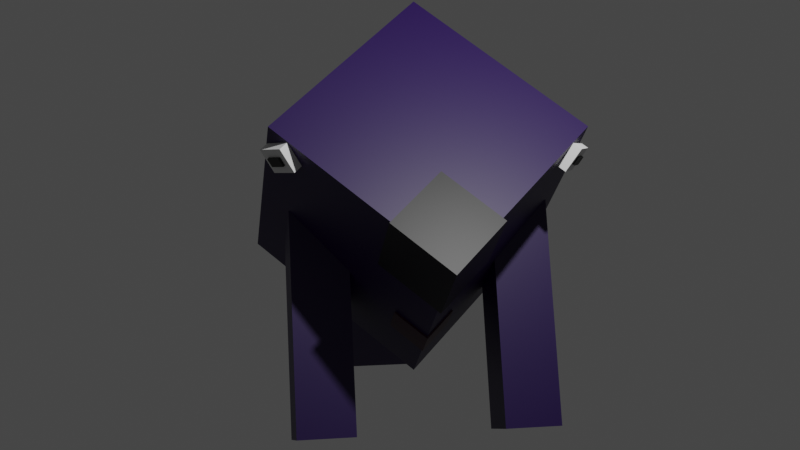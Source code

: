 # Source: vseyidni1a.blend  (saved by Blender 2.80.75; exported with 4.5.12 LTS)
import bpy
from mathutils import Matrix  # noqa: F401  (used for matrix-valued properties, if any)

bpy.ops.wm.read_factory_settings(use_empty=True)
scene = bpy.context.scene
scene.name = 'Scene'

# ---- collections
col_collection = bpy.data.collections.new('Collection'); scene.collection.children.link(col_collection)

# ---- materials (node trees are filled in below, after node groups)
mat_dark_blue = bpy.data.materials.new('dark blue')
mat_dark_blue.use_transparent_shadow = False
mat_black_003 = bpy.data.materials.new('black.003')
mat_black_003.use_transparent_shadow = False
mat_black = bpy.data.materials.new('black')
mat_black.use_transparent_shadow = False
mat_dark_pink = bpy.data.materials.new('dark pink')
mat_dark_pink.use_transparent_shadow = False

# ---- material node trees
mat_dark_blue.use_nodes = True; mat_dark_blue.node_tree.nodes.clear()
_N = mat_dark_blue.node_tree.nodes; _L = mat_dark_blue.node_tree.links
n0 = _N.new('ShaderNodeOutputMaterial'); n0.name = 'Material Output'; n0.location = (300, 300)
n1 = _N.new('ShaderNodeBsdfPrincipled'); n1.name = 'Principled BSDF'; n1.location = (10, 300)
n1.distribution = 'GGX'
n1.subsurface_method = 'BURLEY'
n1.inputs[0].default_value = (0.01196, 0.0, 0.05525, 1.0)
n1.inputs[3].default_value = 1.45
n1.inputs[27].default_value = (0.0, 0.0, 0.0, 1.0)
n1.inputs[28].default_value = 1.0
_L.new(n1.outputs[0], n0.inputs[0])
n0.is_active_output = True
mat_black_003.use_nodes = True; mat_black_003.node_tree.nodes.clear()
_N = mat_black_003.node_tree.nodes; _L = mat_black_003.node_tree.links
n0 = _N.new('ShaderNodeOutputMaterial'); n0.name = 'Material Output'; n0.location = (300, 300)
n1 = _N.new('ShaderNodeBsdfPrincipled'); n1.name = 'Principled BSDF'; n1.location = (10, 300)
n1.distribution = 'GGX'
n1.subsurface_method = 'BURLEY'
n1.inputs[0].default_value = (0.0, 0.0, 0.0, 1.0)
n1.inputs[3].default_value = 1.45
n1.inputs[27].default_value = (0.0, 0.0, 0.0, 1.0)
n1.inputs[28].default_value = 1.0
_L.new(n1.outputs[0], n0.inputs[0])
n0.is_active_output = True
mat_black.use_nodes = True; mat_black.node_tree.nodes.clear()
_N = mat_black.node_tree.nodes; _L = mat_black.node_tree.links
n0 = _N.new('ShaderNodeOutputMaterial'); n0.name = 'Material Output'; n0.location = (300, 300)
n1 = _N.new('ShaderNodeBsdfPrincipled'); n1.name = 'Principled BSDF'; n1.location = (10, 300)
n1.distribution = 'GGX'
n1.subsurface_method = 'BURLEY'
n1.inputs[0].default_value = (0.0, 0.0, 0.0, 1.0)
n1.inputs[3].default_value = 1.45
n1.inputs[27].default_value = (0.0, 0.0, 0.0, 1.0)
n1.inputs[28].default_value = 1.0
_L.new(n1.outputs[0], n0.inputs[0])
n0.is_active_output = True
mat_dark_pink.use_nodes = True; mat_dark_pink.node_tree.nodes.clear()
_N = mat_dark_pink.node_tree.nodes; _L = mat_dark_pink.node_tree.links
n0 = _N.new('ShaderNodeOutputMaterial'); n0.name = 'Material Output'; n0.location = (300, 300)
n1 = _N.new('ShaderNodeBsdfPrincipled'); n1.name = 'Principled BSDF'; n1.location = (10, 300)
n1.distribution = 'GGX'
n1.subsurface_method = 'BURLEY'
n1.inputs[0].default_value = (0.03611, 0.00161, 0.01732, 1.0)
n1.inputs[3].default_value = 1.45
n1.inputs[27].default_value = (0.0, 0.0, 0.0, 1.0)
n1.inputs[28].default_value = 1.0
_L.new(n1.outputs[0], n0.inputs[0])
n0.is_active_output = True

# ---- world
world_world = bpy.data.worlds.new('World'); scene.world = world_world
world_world.use_nodes = True; world_world.node_tree.nodes.clear()
_N = world_world.node_tree.nodes; _L = world_world.node_tree.links
n0 = _N.new('ShaderNodeOutputWorld'); n0.name = 'World Output'; n0.location = (300, 300)
n1 = _N.new('ShaderNodeBackground'); n1.name = 'Background'; n1.location = (10, 300)
n1.inputs[0].default_value = (0.05088, 0.05088, 0.05088, 1.0)
_L.new(n1.outputs[0], n0.inputs[0])
n0.is_active_output = True
world_world.color = (0.05088, 0.05088, 0.05088)
world_world.use_sun_shadow = False
world_world.sun_shadow_jitter_overblur = 0.0

# ---- cameras
cam_camera = bpy.data.cameras.new('Camera')
cam_camera.clip_end = 100.0
cam_camera.ortho_scale = 7.314

# ---- lights
light_light = bpy.data.lights.new('Light', 'POINT')
light_light.transmission_factor = 0.0
light_light.energy = 1000.0
light_light.shadow_soft_size = 0.1
light_light.shadow_maximum_resolution = 0.006
light_light.use_absolute_resolution = True

# ---- meshes
me_cube_008 = bpy.data.meshes.new('Cube.008')
me_cube_008.from_pydata([(-1.0, -1.0, -1.0), (-1.0, -1.0, 1.0), (-1.0, 1.0, -1.0), (-1.0, 1.0, 1.0), (1.0, -1.0, -1.0), (1.0, -1.0, 1.0), (1.0, 1.0, -1.0), (1.0, 1.0, 1.0)], [], [(0, 1, 3, 2), (2, 3, 7, 6), (6, 7, 5, 4), (4, 5, 1, 0), (2, 6, 4, 0), (7, 3, 1, 5)])
_uv = me_cube_008.uv_layers.new(name='UVMap')
_uv.uv.foreach_set('vector', [0.375, 0.0, 0.625, 0.0, 0.625, 0.25, 0.375, 0.25, 0.375, 0.25, 0.625, 0.25, 0.625, 0.5, 0.375, 0.5, 0.375, 0.5, 0.625, 0.5, 0.625, 0.75, 0.375, 0.75, 0.375, 0.75, 0.625, 0.75, 0.625, 1.0, 0.375, 1.0, 0.125, 0.5, 0.375, 0.5, 0.375, 0.75, 0.125, 0.75, 0.625, 0.5, 0.875, 0.5, 0.875, 0.75, 0.625, 0.75])
me_cube_008.use_remesh_preserve_volume = False
me_cube_008.use_remesh_preserve_attributes = False
me_cube_008.use_mirror_vertex_groups = False
me_cube_008.update()
me_cube_028 = bpy.data.meshes.new('Cube.028')
me_cube_028.from_pydata([(-1.0, -1.0, -1.0), (-1.0, -1.0, 1.0), (-1.0, 1.0, -1.0), (-1.0, 1.0, 1.0), (1.0, -1.0, -1.0), (1.0, -1.0, 1.0), (1.0, 1.0, -1.0), (1.0, 1.0, 1.0)], [], [(0, 1, 3, 2), (2, 3, 7, 6), (6, 7, 5, 4), (4, 5, 1, 0), (2, 6, 4, 0), (7, 3, 1, 5)])
_uv = me_cube_028.uv_layers.new(name='UVMap')
_uv.uv.foreach_set('vector', [0.375, 0.0, 0.625, 0.0, 0.625, 0.25, 0.375, 0.25, 0.375, 0.25, 0.625, 0.25, 0.625, 0.5, 0.375, 0.5, 0.375, 0.5, 0.625, 0.5, 0.625, 0.75, 0.375, 0.75, 0.375, 0.75, 0.625, 0.75, 0.625, 1.0, 0.375, 1.0, 0.125, 0.5, 0.375, 0.5, 0.375, 0.75, 0.125, 0.75, 0.625, 0.5, 0.875, 0.5, 0.875, 0.75, 0.625, 0.75])
me_cube_028.materials.append(mat_dark_blue)
me_cube_028.use_remesh_preserve_volume = False
me_cube_028.use_remesh_preserve_attributes = False
me_cube_028.use_mirror_vertex_groups = False
me_cube_028.update()
me_cube_002 = bpy.data.meshes.new('Cube.002')
me_cube_002.from_pydata([(-1.0, -1.0, -1.0), (-1.0, -1.0, 1.0), (-1.0, 1.0, -1.0), (-1.0, 1.0, 1.0), (1.0, -1.0, -1.0), (1.0, -1.0, 1.0), (1.0, 1.0, -1.0), (1.0, 1.0, 1.0)], [], [(0, 1, 3, 2), (2, 3, 7, 6), (6, 7, 5, 4), (4, 5, 1, 0), (2, 6, 4, 0), (7, 3, 1, 5)])
_uv = me_cube_002.uv_layers.new(name='UVMap')
_uv.uv.foreach_set('vector', [0.375, 0.0, 0.625, 0.0, 0.625, 0.25, 0.375, 0.25, 0.375, 0.25, 0.625, 0.25, 0.625, 0.5, 0.375, 0.5, 0.375, 0.5, 0.625, 0.5, 0.625, 0.75, 0.375, 0.75, 0.375, 0.75, 0.625, 0.75, 0.625, 1.0, 0.375, 1.0, 0.125, 0.5, 0.375, 0.5, 0.375, 0.75, 0.125, 0.75, 0.625, 0.5, 0.875, 0.5, 0.875, 0.75, 0.625, 0.75])
me_cube_002.use_remesh_preserve_volume = False
me_cube_002.use_remesh_preserve_attributes = False
me_cube_002.use_mirror_vertex_groups = False
me_cube_002.update()
me_cube_003 = bpy.data.meshes.new('Cube.003')
me_cube_003.from_pydata([(-1.0, -1.0, -1.0), (-1.0, -1.0, 1.0), (-1.0, 1.0, -1.0), (-1.0, 1.0, 1.0), (1.0, -1.0, -1.0), (1.0, -1.0, 1.0), (1.0, 1.0, -1.0), (1.0, 1.0, 1.0)], [], [(0, 1, 3, 2), (2, 3, 7, 6), (6, 7, 5, 4), (4, 5, 1, 0), (2, 6, 4, 0), (7, 3, 1, 5)])
_uv = me_cube_003.uv_layers.new(name='UVMap')
_uv.uv.foreach_set('vector', [0.375, 0.0, 0.625, 0.0, 0.625, 0.25, 0.375, 0.25, 0.375, 0.25, 0.625, 0.25, 0.625, 0.5, 0.375, 0.5, 0.375, 0.5, 0.625, 0.5, 0.625, 0.75, 0.375, 0.75, 0.375, 0.75, 0.625, 0.75, 0.625, 1.0, 0.375, 1.0, 0.125, 0.5, 0.375, 0.5, 0.375, 0.75, 0.125, 0.75, 0.625, 0.5, 0.875, 0.5, 0.875, 0.75, 0.625, 0.75])
me_cube_003.materials.append(mat_black_003)
me_cube_003.use_remesh_preserve_volume = False
me_cube_003.use_remesh_preserve_attributes = False
me_cube_003.use_mirror_vertex_groups = False
me_cube_003.update()
me_cube_001 = bpy.data.meshes.new('Cube.001')
me_cube_001.from_pydata([(-1.0, -1.0, -1.0), (-1.0, -1.0, 1.0), (-1.0, 1.0, -1.0), (-1.0, 1.0, 1.0), (1.0, -1.0, -1.0), (1.0, -1.0, 1.0), (1.0, 1.0, -1.0), (1.0, 1.0, 1.0)], [], [(0, 1, 3, 2), (2, 3, 7, 6), (6, 7, 5, 4), (4, 5, 1, 0), (2, 6, 4, 0), (7, 3, 1, 5)])
_uv = me_cube_001.uv_layers.new(name='UVMap')
_uv.uv.foreach_set('vector', [0.375, 0.0, 0.625, 0.0, 0.625, 0.25, 0.375, 0.25, 0.375, 0.25, 0.625, 0.25, 0.625, 0.5, 0.375, 0.5, 0.375, 0.5, 0.625, 0.5, 0.625, 0.75, 0.375, 0.75, 0.375, 0.75, 0.625, 0.75, 0.625, 1.0, 0.375, 1.0, 0.125, 0.5, 0.375, 0.5, 0.375, 0.75, 0.125, 0.75, 0.625, 0.5, 0.875, 0.5, 0.875, 0.75, 0.625, 0.75])
me_cube_001.materials.append(mat_black)
me_cube_001.use_remesh_preserve_volume = False
me_cube_001.use_remesh_preserve_attributes = False
me_cube_001.use_mirror_vertex_groups = False
me_cube_001.update()
me_cube_009 = bpy.data.meshes.new('Cube.009')
me_cube_009.from_pydata([(-1.0, -1.0, -1.0), (-1.0, -1.0, 1.0), (-1.0, 1.0, -1.0), (-1.0, 1.0, 1.0), (1.0, -1.0, -1.0), (1.0, -1.0, 1.0), (1.0, 1.0, -1.0), (1.0, 1.0, 1.0)], [], [(0, 1, 3, 2), (2, 3, 7, 6), (6, 7, 5, 4), (4, 5, 1, 0), (2, 6, 4, 0), (7, 3, 1, 5)])
_uv = me_cube_009.uv_layers.new(name='UVMap')
_uv.uv.foreach_set('vector', [0.375, 0.0, 0.625, 0.0, 0.625, 0.25, 0.375, 0.25, 0.375, 0.25, 0.625, 0.25, 0.625, 0.5, 0.375, 0.5, 0.375, 0.5, 0.625, 0.5, 0.625, 0.75, 0.375, 0.75, 0.375, 0.75, 0.625, 0.75, 0.625, 1.0, 0.375, 1.0, 0.125, 0.5, 0.375, 0.5, 0.375, 0.75, 0.125, 0.75, 0.625, 0.5, 0.875, 0.5, 0.875, 0.75, 0.625, 0.75])
me_cube_009.materials.append(mat_black_003)
me_cube_009.use_remesh_preserve_volume = False
me_cube_009.use_remesh_preserve_attributes = False
me_cube_009.use_mirror_vertex_groups = False
me_cube_009.update()
me_cube_006 = bpy.data.meshes.new('Cube.006')
me_cube_006.from_pydata([(-1.0, -1.0, -1.0), (-1.0, -1.0, 1.0), (-1.0, 1.0, -1.0), (-1.0, 1.0, 1.0), (1.0, -1.0, -1.0), (1.0, -1.0, 1.0), (1.0, 1.0, -1.0), (1.0, 1.0, 1.0)], [], [(0, 1, 3, 2), (2, 3, 7, 6), (6, 7, 5, 4), (4, 5, 1, 0), (2, 6, 4, 0), (7, 3, 1, 5)])
_uv = me_cube_006.uv_layers.new(name='UVMap')
_uv.uv.foreach_set('vector', [0.375, 0.0, 0.625, 0.0, 0.625, 0.25, 0.375, 0.25, 0.375, 0.25, 0.625, 0.25, 0.625, 0.5, 0.375, 0.5, 0.375, 0.5, 0.625, 0.5, 0.625, 0.75, 0.375, 0.75, 0.375, 0.75, 0.625, 0.75, 0.625, 1.0, 0.375, 1.0, 0.125, 0.5, 0.375, 0.5, 0.375, 0.75, 0.125, 0.75, 0.625, 0.5, 0.875, 0.5, 0.875, 0.75, 0.625, 0.75])
me_cube_006.materials.append(mat_dark_pink)
me_cube_006.use_remesh_preserve_volume = False
me_cube_006.use_remesh_preserve_attributes = False
me_cube_006.use_mirror_vertex_groups = False
me_cube_006.update()
me_cube_021 = bpy.data.meshes.new('Cube.021')
me_cube_021.from_pydata([(-1.0, -1.0, -1.0), (-1.0, -1.0, 1.0), (-1.0, 1.0, -1.0), (-1.0, 1.0, 1.0), (1.0, -1.0, -1.0), (1.0, -1.0, 1.0), (1.0, 1.0, -1.0), (1.0, 1.0, 1.0)], [], [(0, 1, 3, 2), (2, 3, 7, 6), (6, 7, 5, 4), (4, 5, 1, 0), (2, 6, 4, 0), (7, 3, 1, 5)])
_uv = me_cube_021.uv_layers.new(name='UVMap')
_uv.uv.foreach_set('vector', [0.375, 0.0, 0.625, 0.0, 0.625, 0.25, 0.375, 0.25, 0.375, 0.25, 0.625, 0.25, 0.625, 0.5, 0.375, 0.5, 0.375, 0.5, 0.625, 0.5, 0.625, 0.75, 0.375, 0.75, 0.375, 0.75, 0.625, 0.75, 0.625, 1.0, 0.375, 1.0, 0.125, 0.5, 0.375, 0.5, 0.375, 0.75, 0.125, 0.75, 0.625, 0.5, 0.875, 0.5, 0.875, 0.75, 0.625, 0.75])
me_cube_021.materials.append(mat_dark_blue)
me_cube_021.use_remesh_preserve_volume = False
me_cube_021.use_remesh_preserve_attributes = False
me_cube_021.use_mirror_vertex_groups = False
me_cube_021.update()
me_cube_024 = bpy.data.meshes.new('Cube.024')
me_cube_024.from_pydata([(-1.0, -1.0, -1.0), (-1.0, -1.0, 1.0), (-1.0, 1.0, -1.0), (-1.0, 1.0, 1.0), (1.0, -1.0, -1.0), (1.0, -1.0, 1.0), (1.0, 1.0, -1.0), (1.0, 1.0, 1.0)], [], [(0, 1, 3, 2), (2, 3, 7, 6), (6, 7, 5, 4), (4, 5, 1, 0), (2, 6, 4, 0), (7, 3, 1, 5)])
_uv = me_cube_024.uv_layers.new(name='UVMap')
_uv.uv.foreach_set('vector', [0.375, 0.0, 0.625, 0.0, 0.625, 0.25, 0.375, 0.25, 0.375, 0.25, 0.625, 0.25, 0.625, 0.5, 0.375, 0.5, 0.375, 0.5, 0.625, 0.5, 0.625, 0.75, 0.375, 0.75, 0.375, 0.75, 0.625, 0.75, 0.625, 1.0, 0.375, 1.0, 0.125, 0.5, 0.375, 0.5, 0.375, 0.75, 0.125, 0.75, 0.625, 0.5, 0.875, 0.5, 0.875, 0.75, 0.625, 0.75])
me_cube_024.materials.append(mat_dark_blue)
me_cube_024.use_remesh_preserve_volume = False
me_cube_024.use_remesh_preserve_attributes = False
me_cube_024.use_mirror_vertex_groups = False
me_cube_024.update()
me_cube_025 = bpy.data.meshes.new('Cube.025')
me_cube_025.from_pydata([(-1.0, -1.0, -1.0), (-1.0, -1.0, 1.0), (-1.0, 1.0, -1.0), (-1.0, 1.0, 1.0), (1.0, -1.0, -1.0), (1.0, -1.0, 1.0), (1.0, 1.0, -1.0), (1.0, 1.0, 1.0)], [], [(0, 1, 3, 2), (2, 3, 7, 6), (6, 7, 5, 4), (4, 5, 1, 0), (2, 6, 4, 0), (7, 3, 1, 5)])
_uv = me_cube_025.uv_layers.new(name='UVMap')
_uv.uv.foreach_set('vector', [0.375, 0.0, 0.625, 0.0, 0.625, 0.25, 0.375, 0.25, 0.375, 0.25, 0.625, 0.25, 0.625, 0.5, 0.375, 0.5, 0.375, 0.5, 0.625, 0.5, 0.625, 0.75, 0.375, 0.75, 0.375, 0.75, 0.625, 0.75, 0.625, 1.0, 0.375, 1.0, 0.125, 0.5, 0.375, 0.5, 0.375, 0.75, 0.125, 0.75, 0.625, 0.5, 0.875, 0.5, 0.875, 0.75, 0.625, 0.75])
me_cube_025.materials.append(mat_dark_blue)
me_cube_025.use_remesh_preserve_volume = False
me_cube_025.use_remesh_preserve_attributes = False
me_cube_025.use_mirror_vertex_groups = False
me_cube_025.update()
me_cube_004 = bpy.data.meshes.new('Cube.004')
me_cube_004.from_pydata([(-1.0, -1.0, -1.0), (-1.0, -1.0, 1.0), (-1.0, 1.0, -1.0), (-1.0, 1.0, 1.0), (1.0, -1.0, -1.0), (1.0, -1.0, 1.0), (1.0, 1.0, -1.0), (1.0, 1.0, 1.0)], [], [(0, 1, 3, 2), (2, 3, 7, 6), (6, 7, 5, 4), (4, 5, 1, 0), (2, 6, 4, 0), (7, 3, 1, 5)])
_uv = me_cube_004.uv_layers.new(name='UVMap')
_uv.uv.foreach_set('vector', [0.375, 0.0, 0.625, 0.0, 0.625, 0.25, 0.375, 0.25, 0.375, 0.25, 0.625, 0.25, 0.625, 0.5, 0.375, 0.5, 0.375, 0.5, 0.625, 0.5, 0.625, 0.75, 0.375, 0.75, 0.375, 0.75, 0.625, 0.75, 0.625, 1.0, 0.375, 1.0, 0.125, 0.5, 0.375, 0.5, 0.375, 0.75, 0.125, 0.75, 0.625, 0.5, 0.875, 0.5, 0.875, 0.75, 0.625, 0.75])
me_cube_004.materials.append(mat_dark_pink)
me_cube_004.use_remesh_preserve_volume = False
me_cube_004.use_remesh_preserve_attributes = False
me_cube_004.use_mirror_vertex_groups = False
me_cube_004.update()

# ---- objects
ob_light = bpy.data.objects.new('Light', light_light)
ob_camera = bpy.data.objects.new('Camera', cam_camera)
ob_cube = bpy.data.objects.new('Cube', me_cube_008)
ob_cube_000 = bpy.data.objects.new('Cube.000', me_cube_028)
ob_cube_001 = bpy.data.objects.new('Cube.001', me_cube_002)
ob_cube_002 = bpy.data.objects.new('Cube.002', me_cube_003)
ob_cube_003 = bpy.data.objects.new('Cube.003', me_cube_001)
ob_cube_005 = bpy.data.objects.new('Cube.005', me_cube_009)
ob_cube_007 = bpy.data.objects.new('Cube.007', me_cube_006)
ob_cube_025 = bpy.data.objects.new('Cube.025', me_cube_021)
ob_cube_026 = bpy.data.objects.new('Cube.026', me_cube_024)
ob_cube_027 = bpy.data.objects.new('Cube.027', me_cube_025)
ob_cube_004 = bpy.data.objects.new('Cube.004', me_cube_004)

# ---- transforms, parenting, visibility, modifiers, constraints
ob_light.location = (4.076, 1.005, 5.904)
ob_light.rotation_euler = (0.6503, 0.05522, 1.866)
ob_light.lock_rotations_4d = False
ob_light.empty_display_type = 'ARROWS'
ob_light.color = (0.0, 0.0, 0.0, 0.0)
ob_light.lineart.crease_threshold = 0.0
ob_camera.location = (10.81, -2.34, 3.234)
ob_camera.rotation_euler = (1.466, -6.376e-06, 1.382)
ob_camera.lock_rotations_4d = False
ob_camera.empty_display_type = 'ARROWS'
ob_camera.color = (0.0, 0.0, 0.0, 0.0)
ob_camera.display_type = 'WIRE'
ob_camera.lineart.crease_threshold = 0.0
ob_cube.location = (0.5029, 1.336, 2.767)
ob_cube.rotation_euler = (-0.0008282, 0.6088, -5.246)
ob_cube.scale = (0.05435, 0.1674, 0.1341)
ob_cube.lineart.crease_threshold = 0.0
ob_cube_000.location = (-0.311, -0.07313, 2.418)
ob_cube_000.rotation_euler = (-0.7828, 0.6333, -3.141)
ob_cube_000.scale = (1.089, 1.089, 1.089)
ob_cube_000.lineart.crease_threshold = 0.0
ob_cube_001.location = (0.4958, -1.491, 2.777)
ob_cube_001.rotation_euler = (0.05564, 0.6053, -7.32)
ob_cube_001.scale = (0.05435, 0.1674, 0.1341)
ob_cube_001.lineart.crease_threshold = 0.0
ob_cube_002.location = (0.5226, -1.536, 2.74)
ob_cube_002.rotation_euler = (0.05564, 0.6053, -7.32)
ob_cube_002.scale = (-0.01673, 0.0932, 0.04631)
ob_cube_002.lineart.crease_threshold = 0.0
ob_cube_003.location = (0.9419, -0.07091, 2.005)
ob_cube_003.rotation_euler = (-0.7682, 0.6043, -1.039)
ob_cube_003.scale = (0.3798, 0.3798, 0.3798)
ob_cube_003.lineart.crease_threshold = 0.0
ob_cube_005.location = (0.5295, 1.381, 2.73)
ob_cube_005.rotation_euler = (-0.0008282, 0.6088, -5.246)
ob_cube_005.scale = (-0.01673, 0.0932, 0.04631)
ob_cube_005.lineart.crease_threshold = 0.0
ob_cube_007.location = (0.1706, -0.07771, 1.194)
ob_cube_007.rotation_euler = (-0.7682, 0.6043, -1.039)
ob_cube_007.scale = (0.2097, 0.2099, 0.07119)
ob_cube_007.lineart.crease_threshold = 0.0
ob_cube_025.location = (-0.1351, -1.076, 1.105)
ob_cube_025.rotation_euler = (5.375e-09, -0.2783, -3.838e-08)
ob_cube_025.scale = (0.2816, 0.2922, 1.156)
ob_cube_025.lineart.crease_threshold = 0.0
ob_cube_026.location = (-0.1351, 1.0, 1.121)
ob_cube_026.rotation_euler = (5.375e-09, -0.2783, -3.838e-08)
ob_cube_026.scale = (0.2818, 0.2922, 1.171)
ob_cube_026.lineart.crease_threshold = 0.0
ob_cube_027.location = (-2.013, -0.03744, 1.275)
ob_cube_027.rotation_euler = (5.301e-08, 0.7712, 1.306e-07)
ob_cube_027.scale = (0.3162, 0.4404, 1.48)
ob_cube_027.lineart.crease_threshold = 0.0
ob_cube_004.location = (0.04501, -0.07582, 1.107)
ob_cube_004.rotation_euler = (-0.7682, 0.6043, -1.039)
ob_cube_004.scale = (0.2097, 0.2099, 0.07119)
ob_cube_004.lineart.crease_threshold = 0.0

# ---- collection membership
col_collection.objects.link(ob_light)
col_collection.objects.link(ob_camera)
col_collection.objects.link(ob_cube)
col_collection.objects.link(ob_cube_000)
col_collection.objects.link(ob_cube_001)
col_collection.objects.link(ob_cube_002)
col_collection.objects.link(ob_cube_003)
col_collection.objects.link(ob_cube_005)
col_collection.objects.link(ob_cube_007)
col_collection.objects.link(ob_cube_025)
col_collection.objects.link(ob_cube_026)
col_collection.objects.link(ob_cube_027)
col_collection.objects.link(ob_cube_004)

# ---- scene / render settings (as saved in the file)
scene.camera = ob_camera
scene.frame_start = 1; scene.frame_end = 250; scene.frame_set(1)
scene.render.engine = 'BLENDER_EEVEE_NEXT'
scene.cycles.use_denoising = False
scene.cycles.samples = 128
scene.cycles.sampling_pattern = 'TABULATED_SOBOL'
scene.cycles.use_adaptive_sampling = False
scene.cycles.use_light_tree = False
scene.view_settings.view_transform = 'Filmic'
bpy.context.view_layer.update()
